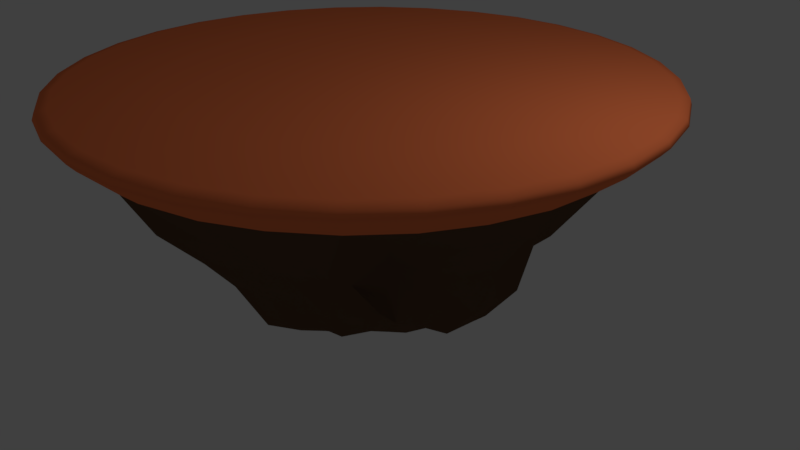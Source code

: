 # Source: SphereLandmass.blend  (saved by Blender 2.79.0; exported with 4.5.12 LTS)
import bpy
from mathutils import Matrix  # noqa: F401  (used for matrix-valued properties, if any)

bpy.ops.wm.read_factory_settings(use_empty=True)
scene = bpy.context.scene
scene.name = 'Round landmass'

# ---- collections
col_collection_1_001 = bpy.data.collections.new('Collection 1.001'); scene.collection.children.link(col_collection_1_001)

# ---- materials (node trees are filled in below, after node groups)
mat_material = bpy.data.materials.new('Material')
mat_material.alpha_threshold = 0.0
mat_material.use_transparent_shadow = False
mat_material.diffuse_color = (0.1248, 0.07036, 0.03955, 1.0)
mat_material.roughness = 0.5
mat_material_003 = bpy.data.materials.new('Material.003')
mat_material_003.alpha_threshold = 0.0
mat_material_003.use_transparent_shadow = False
mat_material_003.diffuse_color = (1.0, 0.227, 0.08022, 1.0)
mat_material_003.roughness = 0.5

# ---- material node trees

# ---- world
world_world = bpy.data.worlds.new('World'); scene.world = world_world
world_world.color = (0.05088, 0.05088, 0.05088)
world_world.use_sun_shadow = False
world_world.sun_shadow_jitter_overblur = 0.0
world_world.cycles.sampling_method = 'MANUAL'

# ---- cameras
cam_camera = bpy.data.cameras.new('Camera')
cam_camera.clip_end = 100.0
cam_camera.lens = 35.0
cam_camera.sensor_width = 32.0
cam_camera.sensor_height = 18.0
cam_camera.ortho_scale = 7.314
cam_camera.dof.focus_distance = 0.0
cam_camera.dof.aperture_fstop = 128.0

# ---- lights
light_lamp = bpy.data.lights.new('Lamp', 'POINT')
light_lamp.transmission_factor = 0.0
light_lamp.cutoff_distance = 30.0
light_lamp.energy = 100.0
light_lamp.shadow_buffer_clip_start = 1.001
light_lamp.shadow_soft_size = 0.1
light_lamp.shadow_maximum_resolution = 0.006
light_lamp.use_absolute_resolution = True

# ---- meshes
me_cylinder = bpy.data.meshes.new('Cylinder')
me_cylinder.from_pydata([(0.092, 1.205, -0.4356), (0.331, 1.173, -0.4082), (0.4994, 1.178, -0.4338), (0.5789, 1.118, -0.4162), (0.7702, 0.9249, -0.3311), (0.9252, 0.6714, -0.3012), (1.078, 0.491, -0.4251), (1.261, 0.3139, -0.401), (1.318, 0.05749, -0.3415), (1.299, -0.2608, -0.3996), (1.263, -0.5509, -0.3516), (1.137, -0.7248, -0.3201), (0.9875, -0.8784, -0.312), (0.7726, -1.049, -0.3662), (0.4822, -1.134, -0.4373), (0.2371, -1.312, -0.4655), (0.01986, -1.372, -0.4627), (-0.2321, -1.319, -0.3744), (-0.5431, -1.276, -0.3122), (-0.7342, -1.18, -0.3337), (-0.9502, -0.9569, -0.4385), (-1.135, -0.7007, -0.4792), (-1.245, -0.4906, -0.4019), (-1.273, -0.3066, -0.3666), (-1.21, -0.1104, -0.3446), (-1.224, 0.1666, -0.3145), (-1.249, 0.4234, -0.3015), (-1.166, 0.5858, -0.257), (-0.9401, 0.7118, -0.266), (-0.702, 0.8961, -0.3395), (-0.5313, 1.027, -0.3994), (-0.2564, 1.129, -0.445), (0.1393, 1.621, -0.2639), (0.1999, 1.981, 0.2054), (0.01351, 2.105, 0.611), (0.05169, 2.825, 1.347), (-0.0009466, 3.386, 1.983), (0.6687, 3.378, 2.018), (0.5743, 2.699, 1.31), (0.2811, 1.981, 0.561), (0.4016, 1.717, 0.08611), (0.447, 1.505, -0.202), (1.249, 3.025, 1.947), (1.331, 2.67, 1.516), (0.8902, 1.925, 0.6816), (0.8311, 1.629, 0.02075), (0.7501, 1.477, -0.1439), (1.77, 2.658, 1.916), (1.763, 2.063, 1.529), (1.364, 1.691, 0.8756), (0.9654, 1.531, 0.2873), (0.7947, 1.377, 0.01378), (2.245, 2.253, 1.91), (1.94, 1.643, 1.326), (1.817, 1.405, 0.8453), (1.439, 1.266, 0.4021), (1.04, 1.126, 0.1024), (2.695, 1.81, 1.93), (2.219, 1.18, 1.055), (2.003, 1.18, 0.6455), (1.639, 1.185, 0.2931), (1.243, 0.8081, 0.03201), (3.078, 1.285, 1.974), (2.255, 0.803, 1.138), (1.931, 0.8631, 0.7384), (1.731, 0.7835, 0.1773), (1.433, 0.551, -0.2564), (3.187, 0.6426, 1.935), (2.514, 0.3081, 1.203), (2.232, 0.5076, 0.8441), (2.08, 0.4374, 0.1745), (1.696, 0.3557, -0.3128), (3.294, 0.009125, 1.953), (2.842, -0.06305, 1.337), (2.16, 0.1871, 0.7175), (1.987, 0.1842, 0.1362), (1.736, 0.1004, -0.2557), (3.242, -0.6357, 1.952), (2.796, -0.3385, 1.397), (2.235, -0.1591, 0.6762), (1.976, -0.207, 0.08118), (1.652, -0.2666, -0.3072), (3.031, -1.247, 1.938), (2.392, -0.8808, 1.303), (1.976, -0.7975, 0.8098), (1.643, -0.6856, 0.3131), (1.496, -0.553, -0.1543), (2.753, -1.831, 1.954), (1.855, -1.351, 1.256), (1.587, -1.117, 0.937), (1.458, -1.028, 0.409), (1.36, -0.7992, -0.06166), (2.361, -2.352, 1.97), (1.708, -2.01, 1.125), (1.47, -1.531, 0.7744), (1.554, -1.207, 0.3158), (1.295, -1.091, -0.06432), (1.884, -2.81, 1.996), (1.218, -2.333, 1.141), (0.93, -1.857, 0.6803), (1.107, -1.522, 0.1807), (1.073, -1.36, -0.1285), (1.284, -3.092, 1.972), (1.004, -2.45, 1.283), (0.8091, -1.902, 0.7143), (0.737, -1.595, 0.2189), (0.7035, -1.365, -0.1849), (0.6627, -3.326, 2.002), (0.5045, -2.594, 1.279), (0.3516, -2.039, 0.6464), (0.3281, -1.792, 0.2445), (0.3478, -1.578, -0.2559), (-0.0007166, -3.256, 1.94), (-0.03334, -2.855, 1.257), (-0.06188, -2.323, 0.7037), (-0.07133, -1.966, 0.2741), (0.06195, -1.655, -0.3189), (-0.6193, -3.103, 1.913), (-0.5569, -2.808, 1.397), (-0.3134, -2.251, 0.8166), (-0.3427, -1.944, 0.3536), (-0.1865, -1.573, -0.1825), (-1.299, -3.124, 1.998), (-1.093, -2.383, 1.23), (-0.8149, -1.915, 0.6546), (-0.7131, -1.826, 0.3692), (-0.5495, -1.495, -0.06619), (-1.917, -2.857, 2.028), (-1.55, -2.2, 1.155), (-1.24, -1.851, 0.456), (-0.8411, -1.684, 0.1924), (-0.7325, -1.409, -0.1003), (-2.447, -2.435, 2.036), (-1.936, -1.892, 1.202), (-1.618, -1.677, 0.4629), (-1.304, -1.571, 0.1754), (-1.059, -1.268, -0.1911), (-2.85, -1.893, 2.015), (-2.143, -1.415, 1.228), (-1.867, -1.289, 0.5633), (-1.723, -1.186, 0.2205), (-1.404, -0.9574, -0.2135), (-3.097, -1.273, 1.97), (-2.344, -0.9509, 1.33), (-1.973, -0.8872, 0.6478), (-1.775, -0.7714, 0.2554), (-1.541, -0.6129, -0.1061), (-3.239, -0.635, 1.945), (-2.314, -0.4408, 1.581), (-1.95, -0.4491, 0.8575), (-1.724, -0.4148, 0.398), (-1.59, -0.3192, -0.05408), (-3.407, 0.01031, 2.001), (-2.311, 0.1753, 1.313), (-2.008, -0.06389, 0.6636), (-1.645, -0.1699, 0.2676), (-1.562, -0.07304, -0.07976), (-3.401, 0.6872, 2.04), (-2.361, 0.6856, 1.024), (-2.186, 0.4126, 0.4807), (-1.826, 0.3045, 0.1795), (-1.622, 0.259, -0.1034), (-3.194, 1.333, 2.032), (-2.285, 1.136, 1.12), (-1.939, 0.8619, 0.5394), (-1.795, 0.6932, 0.1749), (-1.626, 0.5265, -0.0923), (-2.855, 1.917, 2.016), (-2.22, 1.568, 1.095), (-1.68, 1.169, 0.5726), (-1.562, 0.9403, 0.2141), (-1.44, 0.7213, 0.004839), (-2.434, 2.443, 2.021), (-2.176, 1.834, 1.179), (-1.579, 1.23, 0.6529), (-1.386, 0.9406, 0.2877), (-1.181, 0.8508, 0.05695), (-1.909, 2.866, 2.017), (-1.428, 1.944, 1.023), (-1.165, 1.73, 0.6063), (-0.8744, 1.522, 0.2694), (-0.879, 1.172, -0.02605), (-1.315, 3.182, 2.017), (-0.953, 2.376, 1.214), (-0.7799, 1.931, 0.6058), (-0.6398, 1.696, 0.2221), (-0.7035, 1.351, -0.1076), (-0.6482, 3.264, 1.96), (-0.4724, 2.858, 1.422), (-0.3551, 2.059, 0.6569), (-0.2534, 1.878, 0.2035), (-0.3293, 1.512, -0.2393), (-0.001231, 2.354, 2.376), (0.4558, 2.309, 2.376), (0.8952, 2.176, 2.376), (1.3, 1.959, 2.376), (1.655, 1.668, 2.376), (1.947, 1.313, 2.376), (2.163, 0.9079, 2.376), (2.296, 0.4684, 2.376), (2.341, 0.01141, 2.376), (2.296, -0.4456, 2.376), (2.163, -0.885, 2.376), (1.945, -1.289, 2.376), (1.655, -1.645, 2.376), (1.3, -1.936, 2.376), (0.8952, -2.153, 2.376), (0.4558, -2.286, 2.376), (-0.001231, -2.331, 2.376), (-0.4582, -2.286, 2.376), (-0.8977, -2.153, 2.376), (-1.303, -1.936, 2.376), (-1.658, -1.645, 2.376), (-1.949, -1.29, 2.376), (-2.165, -0.8851, 2.376), (-2.299, -0.4456, 2.376), (-2.344, 0.01142, 2.376), (-2.299, 0.4684, 2.376), (-2.165, 0.9079, 2.376), (-1.949, 1.313, 2.376), (-1.658, 1.668, 2.376), (-1.303, 1.959, 2.376), (-0.8977, 2.176, 2.376), (-0.4582, 2.309, 2.376), (-0.001252, 1.237, 2.376), (0.2378, 1.213, 2.376), (0.4676, 1.143, 2.376), (0.6795, 1.03, 2.376), (0.8651, 0.8778, 2.376), (1.017, 0.6921, 2.376), (1.131, 0.4803, 2.376), (1.2, 0.2505, 2.376), (1.224, 0.01143, 2.376), (1.2, -0.2276, 2.376), (1.131, -0.4575, 2.376), (1.017, -0.6693, 2.376), (0.8651, -0.8549, 2.376), (0.6795, -1.007, 2.376), (0.4676, -1.121, 2.376), (0.2378, -1.19, 2.376), (-0.001252, -1.214, 2.376), (-0.2403, -1.19, 2.376), (-0.4701, -1.121, 2.376), (-0.682, -1.007, 2.376), (-0.8676, -0.8549, 2.376), (-1.02, -0.6693, 2.376), (-1.133, -0.4575, 2.376), (-1.203, -0.2276, 2.376), (-1.226, 0.01143, 2.376), (-1.203, 0.2505, 2.376), (-1.133, 0.4803, 2.376), (-1.02, 0.6921, 2.376), (-0.8676, 0.8778, 2.376), (-0.682, 1.03, 2.376), (-0.4701, 1.143, 2.376), (-0.2403, 1.213, 2.376), (-0.6884, 0.1546, 2.376), (0.09613, 0.8982, -0.6233), (0.1707, 0.937, -0.5938), (0.2451, 0.9218, -0.642), (0.3801, 0.7927, -0.6581), (0.6174, 0.6108, -0.5445), (0.7369, 0.4815, -0.447), (0.8018, 0.4162, -0.5032), (0.8817, 0.2951, -0.4642), (0.8781, 0.09874, -0.433), (0.8895, -0.1264, -0.4922), (0.9503, -0.3908, -0.4478), (0.8683, -0.5389, -0.4298), (0.7244, -0.6176, -0.4265), (0.5159, -0.7263, -0.474), (0.2821, -0.7977, -0.5126), (0.1248, -0.9003, -0.4727), (-0.04742, -0.9452, -0.4581), (-0.2515, -0.9624, -0.4625), (-0.4608, -1.002, -0.4703), (-0.5714, -0.9333, -0.5104), (-0.7003, -0.717, -0.6094), (-0.7917, -0.5175, -0.6316), (-0.9332, -0.3971, -0.555), (-1.012, -0.2315, -0.5353), (-0.9106, -0.05526, -0.5283), (-0.8481, 0.1424, -0.4873), (-0.8651, 0.3474, -0.5063), (-0.842, 0.4469, -0.5231), (-0.674, 0.4967, -0.5504), (-0.4902, 0.5815, -0.5898), (-0.3302, 0.6781, -0.621), (-0.1189, 0.7786, -0.636), (0.092, 0.624, -0.7659), (0.04958, 0.6503, -0.6913), (0.09718, 0.6132, -0.6449), (0.2368, 0.485, -0.5956), (0.4101, 0.3529, -0.4958), (0.4734, 0.3048, -0.4368), (0.5125, 0.2973, -0.528), (0.5574, 0.2203, -0.5571), (0.5428, 0.1049, -0.558), (0.5464, 0.002182, -0.6045), (0.6466, -0.2197, -0.5859), (0.6123, -0.3859, -0.5731), (0.5258, -0.4541, -0.5494), (0.3783, -0.507, -0.5664), (0.2337, -0.5348, -0.5949), (0.1348, -0.5569, -0.5568), (-0.01287, -0.6273, -0.532), (-0.1352, -0.6181, -0.5729), (-0.2616, -0.6396, -0.5678), (-0.315, -0.5634, -0.5981), (-0.3719, -0.4158, -0.6729), (-0.4482, -0.3236, -0.6777), (-0.6401, -0.3067, -0.6033), (-0.7489, -0.152, -0.5856), (-0.6928, -0.01004, -0.5965), (-0.5937, 0.07882, -0.5753), (-0.6118, 0.2323, -0.6152), (-0.6123, 0.3123, -0.6477), (-0.4742, 0.3271, -0.6633), (-0.3107, 0.3442, -0.6818), (-0.1625, 0.4012, -0.708), (-0.01928, 0.493, -0.7476), (-0.5952, 0.2906, 2.376), (-0.4781, 0.4143, 2.376), (-0.3416, 0.5208, 2.376), (-0.191, 0.6062, 2.376), (-0.0319, 0.667, 2.376), (0.1294, 0.701, 2.376), (-0.6496, -0.001775, 2.376), (-0.5335, 0.1305, 2.376), (-0.3956, 0.2563, 2.376), (-0.2413, 0.3707, 2.376), (-0.07653, 0.4695, 2.376), (0.09243, 0.5487, 2.376), (0.2591, 0.6054, 2.376), (-0.5832, -0.1617, 2.376), (-0.4465, -0.0414, 2.376), (-0.2919, 0.07977, 2.376), (-0.1253, 0.1971, 2.376), (0.04684, 0.3061, 2.376), (0.218, 0.4026, 2.376), (0.3814, 0.4828, 2.376), (-0.493, -0.3172, 2.376), (-0.34, -0.2149, 2.376), (-0.1739, -0.104, 2.376), (-0.001251, 0.01143, 2.376), (0.1714, 0.1268, 2.376), (0.3375, 0.2378, 2.376), (0.4905, 0.34, 2.376), (-0.3839, -0.4599, 2.376), (-0.2205, -0.3797, 2.376), (-0.04934, -0.2832, 2.376), (0.1228, -0.1742, 2.376), (0.2894, -0.05691, 2.376), (0.444, 0.06426, 2.376), (0.5807, 0.1846, 2.376), (-0.2616, -0.5825, 2.376), (-0.09493, -0.5258, 2.376), (0.07402, -0.4466, 2.376), (0.2388, -0.3479, 2.376), (0.3931, -0.2334, 2.376), (0.531, -0.1076, 2.376), (0.6471, 0.02463, 2.376), (-0.1319, -0.6782, 2.376), (0.0294, -0.6442, 2.376), (0.1885, -0.5833, 2.376), (0.3391, -0.498, 2.376), (0.4756, -0.3914, 2.376), (0.5927, -0.2678, 2.376), (0.6859, -0.1317, 2.376), (0.485, 0.1273, -0.612), (0.3769, 0.1669, -0.5657), (0.2798, 0.1734, -0.492), (0.2465, 0.2329, -0.5089), (0.1436, 0.3131, -0.5169), (0.0008254, 0.4064, -0.5738), (-0.06974, 0.4734, -0.6571), (0.5228, -0.06162, -0.664), (0.3868, -0.01015, -0.6231), (0.2395, 0.02595, -0.5713), (0.1403, 0.1079, -0.5864), (-0.00395, 0.172, -0.5437), (-0.1377, 0.2717, -0.5727), (-0.1788, 0.3715, -0.6368), (0.4479, -0.2269, -0.6665), (0.3467, -0.1724, -0.6052), (0.222, -0.1171, -0.5676), (0.1131, 0.0019, -0.6188), (-0.05192, 0.1043, -0.6077), (-0.1944, 0.2208, -0.6169), (-0.252, 0.3153, -0.6467), (0.3425, -0.3095, -0.606), (0.2146, -0.2474, -0.5535), (0.07315, -0.1655, -0.5543), (0.01772, -0.02142, -0.6305), (-0.1056, 0.07645, -0.6448), (-0.2539, 0.1721, -0.6408), (-0.3444, 0.2638, -0.6501), (0.2446, -0.3654, -0.5867), (0.08784, -0.2932, -0.5458), (-0.0861, -0.2136, -0.5786), (-0.07315, -0.09003, -0.6839), (-0.1424, -0.01227, -0.7193), (-0.3108, 0.0806, -0.7039), (-0.4438, 0.1969, -0.6828), (0.1749, -0.4043, -0.6154), (0.03112, -0.3185, -0.5605), (-0.1236, -0.2165, -0.5853), (-0.0831, -0.1196, -0.7019), (-0.1378, -0.09532, -0.7623), (-0.3377, -0.05665, -0.7412), (-0.4816, 0.07949, -0.6935), (0.07094, -0.4372, -0.6131), (-0.05895, -0.3851, -0.5757), (-0.1574, -0.2807, -0.583), (-0.1593, -0.172, -0.6547), (-0.2332, -0.1575, -0.6896), (-0.4367, -0.195, -0.6519), (-0.55, -0.07186, -0.6189), (-0.0009707, 3.603, 2.166), (-0.001049, 3.526, 2.376), (-0.0009912, 3.683, 2.271), (-0.00102, 3.655, 2.348), (0.684, 3.456, 2.376), (0.7001, 3.536, 2.161), (0.7094, 3.583, 2.347), (0.7152, 3.612, 2.268), (1.342, 3.253, 2.376), (1.368, 3.313, 2.181), (1.391, 3.371, 2.349), (1.4, 3.393, 2.278), (1.948, 2.926, 2.376), (1.982, 2.975, 2.188), (2.018, 3.031, 2.35), (2.031, 3.049, 2.282), (2.477, 2.487, 2.376), (2.52, 2.53, 2.188), (2.567, 2.577, 2.35), (2.583, 2.592, 2.282), (2.911, 1.956, 2.376), (2.967, 1.992, 2.179), (3.017, 2.027, 2.349), (3.037, 2.04, 2.278), (3.232, 1.35, 2.376), (3.301, 1.378, 2.171), (3.351, 1.399, 2.348), (3.376, 1.409, 2.273), (3.43, 0.6929, 2.376), (3.497, 0.7052, 2.179), (3.555, 0.7176, 2.349), (3.58, 0.722, 2.277), (3.497, 0.01102, 2.376), (3.569, 0.01006, 2.173), (3.625, 0.01085, 2.348), (3.651, 0.0105, 2.274), (3.429, -0.6713, 2.376), (3.502, -0.6867, 2.171), (3.555, -0.6965, 2.348), (3.582, -0.7022, 2.273), (3.23, -1.328, 2.376), (3.298, -1.356, 2.172), (3.349, -1.377, 2.348), (3.373, -1.388, 2.274), (2.907, -1.933, 2.376), (2.969, -1.975, 2.17), (3.014, -2.004, 2.348), (3.037, -2.02, 2.273), (2.474, -2.464, 2.376), (2.528, -2.519, 2.168), (2.565, -2.555, 2.348), (2.585, -2.575, 2.272), (1.945, -2.901, 2.376), (1.99, -2.969, 2.163), (2.017, -3.008, 2.347), (2.033, -3.033, 2.269), (1.34, -3.226, 2.376), (1.37, -3.3, 2.165), (1.39, -3.346, 2.347), (1.401, -3.373, 2.27), (0.6831, -3.428, 2.376), (0.6989, -3.508, 2.163), (0.7085, -3.556, 2.347), (0.7142, -3.585, 2.269), (-0.0007923, -3.499, 2.376), (-0.0006912, -3.567, 2.179), (-0.0007341, -3.627, 2.349), (-0.000697, -3.652, 2.277), (-0.6858, -3.434, 2.376), (-0.6971, -3.493, 2.19), (-0.7105, -3.559, 2.351), (-0.7146, -3.58, 2.283), (-1.346, -3.237, 2.376), (-1.376, -3.309, 2.167), (-1.396, -3.356, 2.348), (-1.407, -3.383, 2.271), (-1.956, -2.914, 2.376), (-2.001, -2.983, 2.161), (-2.028, -3.022, 2.347), (-2.045, -3.047, 2.268), (-2.491, -2.478, 2.376), (-2.549, -2.536, 2.162), (-2.583, -2.57, 2.347), (-2.604, -2.592, 2.269), (-2.93, -1.946, 2.376), (-2.996, -1.99, 2.165), (-3.038, -2.018, 2.347), (-3.062, -2.034, 2.27), (-3.257, -1.338, 2.376), (-3.326, -1.367, 2.171), (-3.377, -1.388, 2.348), (-3.402, -1.398, 2.273), (-3.459, -0.6778, 2.376), (-3.528, -0.6921, 2.175), (-3.585, -0.7032, 2.349), (-3.61, -0.7084, 2.275), (-3.528, 0.01094, 2.376), (-3.605, 0.01053, 2.167), (-3.658, 0.01084, 2.348), (-3.686, 0.01069, 2.271), (-3.46, 0.6996, 2.376), (-3.54, 0.715, 2.163), (-3.588, 0.7249, 2.347), (-3.617, 0.7306, 2.269), (-3.259, 1.361, 2.376), (-3.334, 1.391, 2.163), (-3.379, 1.411, 2.347), (-3.407, 1.422, 2.269), (-2.933, 1.97, 2.376), (-2.999, 2.014, 2.164), (-3.041, 2.042, 2.347), (-3.065, 2.058, 2.27), (-2.493, 2.503, 2.376), (-2.55, 2.56, 2.163), (-2.585, 2.595, 2.347), (-2.606, 2.616, 2.269), (-1.958, 2.94, 2.376), (-2.003, 3.006, 2.163), (-2.03, 3.048, 2.347), (-2.046, 3.072, 2.269), (-1.348, 3.263, 2.376), (-1.379, 3.338, 2.163), (-1.398, 3.384, 2.347), (-1.409, 3.411, 2.269), (-0.6872, 3.461, 2.376), (-0.701, 3.53, 2.174), (-0.7123, 3.587, 2.349), (-0.7173, 3.613, 2.275)], [], [(187, 543, 418, 36), (430, 426, 194, 195), (434, 430, 195, 196), (438, 434, 196, 197), (442, 438, 197, 198), (446, 442, 198, 199), (450, 446, 199, 200), (454, 450, 200, 201), (458, 454, 201, 202), (462, 458, 202, 203), (466, 462, 203, 204), (470, 466, 204, 205), (474, 470, 205, 206), (478, 474, 206, 207), (482, 478, 207, 208), (486, 482, 208, 209), (490, 486, 209, 210), (494, 490, 210, 211), (498, 494, 211, 212), (502, 498, 212, 213), (506, 502, 213, 214), (510, 506, 214, 215), (514, 510, 215, 216), (518, 514, 216, 217), (522, 518, 217, 218), (526, 522, 218, 219), (530, 526, 219, 220), (534, 530, 220, 221), (538, 534, 221, 222), (542, 538, 222, 223), (191, 190, 33, 32), (419, 542, 223, 192), (31, 191, 32, 0), (190, 189, 34, 33), (189, 188, 35, 34), (188, 187, 36, 35), (30, 186, 191, 31), (186, 185, 190, 191), (185, 184, 189, 190), (184, 183, 188, 189), (183, 182, 187, 188), (29, 181, 186, 30), (181, 180, 185, 186), (180, 179, 184, 185), (179, 178, 183, 184), (178, 177, 182, 183), (28, 176, 181, 29), (176, 175, 180, 181), (175, 174, 179, 180), (174, 173, 178, 179), (173, 172, 177, 178), (27, 171, 176, 28), (171, 170, 175, 176), (170, 169, 174, 175), (169, 168, 173, 174), (168, 167, 172, 173), (26, 166, 171, 27), (166, 165, 170, 171), (165, 164, 169, 170), (164, 163, 168, 169), (163, 162, 167, 168), (25, 161, 166, 26), (161, 160, 165, 166), (160, 159, 164, 165), (159, 158, 163, 164), (158, 157, 162, 163), (24, 156, 161, 25), (156, 155, 160, 161), (155, 154, 159, 160), (154, 153, 158, 159), (153, 152, 157, 158), (23, 151, 156, 24), (151, 150, 155, 156), (150, 149, 154, 155), (149, 148, 153, 154), (148, 147, 152, 153), (22, 146, 151, 23), (146, 145, 150, 151), (145, 144, 149, 150), (144, 143, 148, 149), (143, 142, 147, 148), (21, 141, 146, 22), (141, 140, 145, 146), (140, 139, 144, 145), (139, 138, 143, 144), (138, 137, 142, 143), (20, 136, 141, 21), (136, 135, 140, 141), (135, 134, 139, 140), (134, 133, 138, 139), (133, 132, 137, 138), (19, 131, 136, 20), (131, 130, 135, 136), (130, 129, 134, 135), (129, 128, 133, 134), (128, 127, 132, 133), (18, 126, 131, 19), (126, 125, 130, 131), (125, 124, 129, 130), (124, 123, 128, 129), (123, 122, 127, 128), (17, 121, 126, 18), (121, 120, 125, 126), (120, 119, 124, 125), (119, 118, 123, 124), (118, 117, 122, 123), (16, 116, 121, 17), (116, 115, 120, 121), (115, 114, 119, 120), (114, 113, 118, 119), (113, 112, 117, 118), (15, 111, 116, 16), (111, 110, 115, 116), (110, 109, 114, 115), (109, 108, 113, 114), (108, 107, 112, 113), (14, 106, 111, 15), (106, 105, 110, 111), (105, 104, 109, 110), (104, 103, 108, 109), (103, 102, 107, 108), (13, 101, 106, 14), (101, 100, 105, 106), (100, 99, 104, 105), (99, 98, 103, 104), (98, 97, 102, 103), (12, 96, 101, 13), (96, 95, 100, 101), (95, 94, 99, 100), (94, 93, 98, 99), (93, 92, 97, 98), (11, 91, 96, 12), (91, 90, 95, 96), (90, 89, 94, 95), (89, 88, 93, 94), (88, 87, 92, 93), (10, 86, 91, 11), (86, 85, 90, 91), (85, 84, 89, 90), (84, 83, 88, 89), (83, 82, 87, 88), (9, 81, 86, 10), (81, 80, 85, 86), (80, 79, 84, 85), (79, 78, 83, 84), (78, 77, 82, 83), (8, 76, 81, 9), (76, 75, 80, 81), (75, 74, 79, 80), (74, 73, 78, 79), (73, 72, 77, 78), (7, 71, 76, 8), (71, 70, 75, 76), (70, 69, 74, 75), (69, 68, 73, 74), (68, 67, 72, 73), (6, 66, 71, 7), (66, 65, 70, 71), (65, 64, 69, 70), (64, 63, 68, 69), (63, 62, 67, 68), (5, 61, 66, 6), (61, 60, 65, 66), (60, 59, 64, 65), (59, 58, 63, 64), (58, 57, 62, 63), (4, 56, 61, 5), (56, 55, 60, 61), (55, 54, 59, 60), (54, 53, 58, 59), (53, 52, 57, 58), (3, 51, 56, 4), (51, 50, 55, 56), (50, 49, 54, 55), (49, 48, 53, 54), (48, 47, 52, 53), (2, 46, 51, 3), (46, 45, 50, 51), (45, 44, 49, 50), (44, 43, 48, 49), (43, 42, 47, 48), (1, 41, 46, 2), (41, 40, 45, 46), (40, 39, 44, 45), (39, 38, 43, 44), (38, 37, 42, 43), (0, 32, 41, 1), (32, 33, 40, 41), (33, 34, 39, 40), (34, 35, 38, 39), (35, 36, 37, 38), (77, 455, 459, 82), (122, 491, 495, 127), (167, 527, 531, 172), (57, 439, 443, 62), (102, 475, 479, 107), (147, 511, 515, 152), (37, 423, 427, 42), (82, 459, 463, 87), (127, 495, 499, 132), (172, 531, 535, 177), (62, 443, 447, 67), (107, 479, 483, 112), (152, 515, 519, 157), (42, 427, 431, 47), (87, 463, 467, 92), (132, 499, 503, 137), (177, 535, 539, 182), (67, 447, 451, 72), (112, 483, 487, 117), (157, 519, 523, 162), (47, 431, 435, 52), (92, 467, 471, 97), (137, 503, 507, 142), (182, 539, 543, 187), (72, 451, 455, 77), (117, 487, 491, 122), (162, 523, 527, 167), (52, 435, 439, 57), (97, 471, 475, 102), (142, 507, 511, 147), (36, 418, 423, 37), (426, 422, 193, 194), (194, 193, 225, 226), (221, 220, 252, 253), (208, 207, 239, 240), (195, 194, 226, 227), (222, 221, 253, 254), (209, 208, 240, 241), (196, 195, 227, 228), (223, 222, 254, 255), (210, 209, 241, 242), (197, 196, 228, 229), (192, 223, 255, 224), (211, 210, 242, 243), (198, 197, 229, 230), (212, 211, 243, 244), (199, 198, 230, 231), (213, 212, 244, 245), (200, 199, 231, 232), (214, 213, 245, 246), (201, 200, 232, 233), (215, 214, 246, 247), (202, 201, 233, 234), (216, 215, 247, 248), (203, 202, 234, 235), (217, 216, 248, 249), (204, 203, 235, 236), (218, 217, 249, 250), (205, 204, 236, 237), (219, 218, 250, 251), (206, 205, 237, 238), (193, 192, 224, 225), (220, 219, 251, 252), (207, 206, 238, 239), (364, 238, 237, 365), (357, 364, 365, 358), (350, 357, 358, 351), (343, 350, 351, 344), (336, 343, 344, 337), (329, 336, 337, 330), (322, 329, 330, 323), (252, 322, 323, 253), (363, 239, 238, 364), (356, 363, 364, 357), (349, 356, 357, 350), (342, 349, 350, 343), (335, 342, 343, 336), (328, 335, 336, 329), (321, 328, 329, 322), (251, 321, 322, 252), (362, 240, 239, 363), (355, 362, 363, 356), (348, 355, 356, 349), (341, 348, 349, 342), (334, 341, 342, 335), (327, 334, 335, 328), (256, 327, 328, 321), (250, 256, 321, 251), (242, 241, 240, 362), (243, 242, 362, 355), (244, 243, 355, 348), (245, 244, 348, 341), (246, 245, 341, 334), (247, 246, 334, 327), (248, 247, 327, 256), (249, 248, 256, 250), (27, 28, 285, 284), (5, 6, 263, 262), (14, 15, 272, 271), (23, 24, 281, 280), (1, 2, 259, 258), (10, 11, 268, 267), (19, 20, 277, 276), (28, 29, 286, 285), (6, 7, 264, 263), (15, 16, 273, 272), (24, 25, 282, 281), (2, 3, 260, 259), (11, 12, 269, 268), (20, 21, 278, 277), (29, 30, 287, 286), (7, 8, 265, 264), (16, 17, 274, 273), (25, 26, 283, 282), (3, 4, 261, 260), (12, 13, 270, 269), (21, 22, 279, 278), (30, 31, 288, 287), (8, 9, 266, 265), (17, 18, 275, 274), (26, 27, 284, 283), (4, 5, 262, 261), (13, 14, 271, 270), (22, 23, 280, 279), (0, 1, 258, 257), (31, 0, 257, 288), (9, 10, 267, 266), (18, 19, 276, 275), (259, 260, 292, 291), (286, 287, 319, 318), (273, 274, 306, 305), (260, 261, 293, 292), (287, 288, 320, 319), (274, 275, 307, 306), (261, 262, 294, 293), (288, 257, 289, 320), (275, 276, 308, 307), (262, 263, 295, 294), (276, 277, 309, 308), (263, 264, 296, 295), (277, 278, 310, 309), (264, 265, 297, 296), (278, 279, 311, 310), (265, 266, 298, 297), (279, 280, 312, 311), (266, 267, 299, 298), (280, 281, 313, 312), (267, 268, 300, 299), (281, 282, 314, 313), (268, 269, 301, 300), (282, 283, 315, 314), (269, 270, 302, 301), (283, 284, 316, 315), (270, 271, 303, 302), (257, 258, 290, 289), (284, 285, 317, 316), (271, 272, 304, 303), (258, 259, 291, 290), (285, 286, 318, 317), (272, 273, 305, 304), (368, 234, 233, 232), (361, 368, 232, 231), (354, 361, 231, 230), (347, 354, 230, 229), (340, 347, 229, 228), (333, 340, 228, 227), (326, 333, 227, 226), (224, 326, 226, 225), (367, 235, 234, 368), (360, 367, 368, 361), (353, 360, 361, 354), (346, 353, 354, 347), (339, 346, 347, 340), (332, 339, 340, 333), (325, 332, 333, 326), (255, 325, 326, 224), (366, 236, 235, 367), (359, 366, 367, 360), (352, 359, 360, 353), (345, 352, 353, 346), (338, 345, 346, 339), (331, 338, 339, 332), (324, 331, 332, 325), (254, 324, 325, 255), (365, 237, 236, 366), (358, 365, 366, 359), (351, 358, 359, 352), (344, 351, 352, 345), (337, 344, 345, 338), (330, 337, 338, 331), (323, 330, 331, 324), (253, 323, 324, 254), (297, 298, 369, 296), (298, 299, 376, 369), (299, 300, 383, 376), (300, 301, 390, 383), (301, 302, 397, 390), (302, 303, 404, 397), (303, 304, 411, 404), (304, 305, 306, 411), (296, 369, 370, 295), (369, 376, 377, 370), (376, 383, 384, 377), (383, 390, 391, 384), (390, 397, 398, 391), (397, 404, 405, 398), (404, 411, 412, 405), (411, 306, 307, 412), (295, 370, 371, 294), (370, 377, 378, 371), (377, 384, 385, 378), (384, 391, 392, 385), (391, 398, 399, 392), (398, 405, 406, 399), (405, 412, 413, 406), (412, 307, 308, 413), (294, 371, 372, 293), (371, 378, 379, 372), (378, 385, 386, 379), (385, 392, 393, 386), (392, 399, 400, 393), (399, 406, 407, 400), (406, 413, 414, 407), (413, 308, 309, 414), (293, 372, 373, 292), (372, 379, 380, 373), (379, 386, 387, 380), (386, 393, 394, 387), (393, 400, 401, 394), (400, 407, 408, 401), (407, 414, 415, 408), (414, 309, 310, 415), (292, 373, 374, 291), (373, 380, 381, 374), (380, 387, 388, 381), (387, 394, 395, 388), (394, 401, 402, 395), (401, 408, 409, 402), (408, 415, 416, 409), (415, 310, 311, 416), (291, 374, 375, 290), (374, 381, 382, 375), (381, 388, 389, 382), (388, 395, 396, 389), (395, 402, 403, 396), (402, 409, 410, 403), (409, 416, 417, 410), (416, 311, 312, 417), (290, 375, 320, 289), (375, 382, 319, 320), (382, 389, 318, 319), (389, 396, 317, 318), (396, 403, 316, 317), (403, 410, 315, 316), (410, 417, 314, 315), (417, 312, 313, 314), (423, 418, 420, 425), (425, 420, 421, 424), (424, 421, 419, 422), (427, 423, 425, 429), (429, 425, 424, 428), (428, 424, 422, 426), (431, 427, 429, 433), (433, 429, 428, 432), (432, 428, 426, 430), (435, 431, 433, 437), (437, 433, 432, 436), (436, 432, 430, 434), (439, 435, 437, 441), (441, 437, 436, 440), (440, 436, 434, 438), (443, 439, 441, 445), (445, 441, 440, 444), (444, 440, 438, 442), (447, 443, 445, 449), (449, 445, 444, 448), (448, 444, 442, 446), (451, 447, 449, 453), (453, 449, 448, 452), (452, 448, 446, 450), (455, 451, 453, 457), (457, 453, 452, 456), (456, 452, 450, 454), (459, 455, 457, 461), (461, 457, 456, 460), (460, 456, 454, 458), (463, 459, 461, 465), (465, 461, 460, 464), (464, 460, 458, 462), (467, 463, 465, 469), (469, 465, 464, 468), (468, 464, 462, 466), (471, 467, 469, 473), (473, 469, 468, 472), (472, 468, 466, 470), (475, 471, 473, 477), (477, 473, 472, 476), (476, 472, 470, 474), (479, 475, 477, 481), (481, 477, 476, 480), (480, 476, 474, 478), (483, 479, 481, 485), (485, 481, 480, 484), (484, 480, 478, 482), (487, 483, 485, 489), (489, 485, 484, 488), (488, 484, 482, 486), (491, 487, 489, 493), (493, 489, 488, 492), (492, 488, 486, 490), (495, 491, 493, 497), (497, 493, 492, 496), (496, 492, 490, 494), (499, 495, 497, 501), (501, 497, 496, 500), (500, 496, 494, 498), (503, 499, 501, 505), (505, 501, 500, 504), (504, 500, 498, 502), (507, 503, 505, 509), (509, 505, 504, 508), (508, 504, 502, 506), (511, 507, 509, 513), (513, 509, 508, 512), (512, 508, 506, 510), (515, 511, 513, 517), (517, 513, 512, 516), (516, 512, 510, 514), (519, 515, 517, 521), (521, 517, 516, 520), (520, 516, 514, 518), (523, 519, 521, 525), (525, 521, 520, 524), (524, 520, 518, 522), (527, 523, 525, 529), (529, 525, 524, 528), (528, 524, 522, 526), (531, 527, 529, 533), (533, 529, 528, 532), (532, 528, 526, 530), (535, 531, 533, 537), (537, 533, 532, 536), (536, 532, 530, 534), (539, 535, 537, 541), (541, 537, 536, 540), (540, 536, 534, 538), (543, 539, 541, 545), (545, 541, 540, 544), (544, 540, 538, 542), (418, 543, 545, 420), (420, 545, 544, 421), (421, 544, 542, 419), (422, 419, 192, 193)])
me_cylinder.polygons.foreach_set('use_smooth', [True] * 544)
me_cylinder.polygons.foreach_set('material_index', [1, 1, 1, 1, 1, 1, 1, 1, 1, 1, 1, 1, 1, 1, 1, 1, 1, 1, 1, 1, 1, 1, 1, 1, 1, 1, 1, 1, 1, 1, 0, 1, 0, 0, 0, 0, 0, 0, 0, 0, 0, 0, 0, 0, 0, 0, 0, 0, 0, 0, 0, 0, 0, 0, 0, 0, 0, 0, 0, 0, 0, 0, 0, 0, 0, 0, 0, 0, 0, 0, 0, 0, 0, 0, 0, 0, 0, 0, 0, 0, 0, 0, 0, 0, 0, 0, 0, 0, 0, 0, 0, 0, 0, 0, 0, 0, 0, 0, 0, 0, 0, 0, 0, 0, 0, 0, 0, 0, 0, 0, 0, 0, 0, 0, 0, 0, 0, 0, 0, 0, 0, 0, 0, 0, 0, 0, 0, 0, 0, 0, 0, 0, 0, 0, 0, 0, 0, 0, 0, 0, 0, 0, 0, 0, 0, 0, 0, 0, 0, 0, 0, 0, 0, 0, 0, 0, 0, 0, 0, 0, 0, 0, 0, 0, 0, 0, 0, 0, 0, 0, 0, 0, 0, 0, 0, 0, 0, 0, 0, 0, 0, 0, 0, 0, 0, 0, 0, 0, 0, 0, 0, 1, 1, 1, 1, 1, 1, 1, 1, 1, 1, 1, 1, 1, 1, 1, 1, 1, 1, 1, 1, 1, 1, 1, 1, 1, 1, 1, 1, 1, 1, 1, 1, 1, 1, 1, 1, 1, 1, 1, 1, 1, 1, 1, 1, 1, 1, 1, 1, 1, 1, 1, 1, 1, 1, 1, 1, 1, 1, 1, 1, 1, 1, 1, 1, 1, 1, 1, 1, 1, 1, 1, 1, 1, 1, 1, 1, 1, 1, 1, 1, 1, 1, 1, 1, 1, 1, 1, 1, 1, 1, 1, 1, 1, 1, 1, 1, 0, 0, 0, 0, 0, 0, 0, 0, 0, 0, 0, 0, 0, 0, 0, 0, 0, 0, 0, 0, 0, 0, 0, 0, 0, 0, 0, 0, 0, 0, 0, 0, 0, 0, 0, 0, 0, 0, 0, 0, 0, 0, 0, 0, 0, 0, 0, 0, 0, 0, 0, 0, 0, 0, 0, 0, 0, 0, 0, 0, 0, 0, 0, 0, 1, 1, 1, 1, 1, 1, 1, 1, 1, 1, 1, 1, 1, 1, 1, 1, 1, 1, 1, 1, 1, 1, 1, 1, 1, 1, 1, 1, 1, 1, 1, 1, 0, 0, 0, 0, 0, 0, 0, 0, 0, 0, 0, 0, 0, 0, 0, 0, 0, 0, 0, 0, 0, 0, 0, 0, 0, 0, 0, 0, 0, 0, 0, 0, 0, 0, 0, 0, 0, 0, 0, 0, 0, 0, 0, 0, 0, 0, 0, 0, 0, 0, 0, 0, 0, 0, 0, 0, 0, 0, 0, 0, 0, 0, 0, 0, 1, 1, 1, 1, 1, 1, 1, 1, 1, 1, 1, 1, 1, 1, 1, 1, 1, 1, 1, 1, 1, 1, 1, 1, 1, 1, 1, 1, 1, 1, 1, 1, 1, 1, 1, 1, 1, 1, 1, 1, 1, 1, 1, 1, 1, 1, 1, 1, 1, 1, 1, 1, 1, 1, 1, 1, 1, 1, 1, 1, 1, 1, 1, 1, 1, 1, 1, 1, 1, 1, 1, 1, 1, 1, 1, 1, 1, 1, 1, 1, 1, 1, 1, 1, 1, 1, 1, 1, 1, 1, 1, 1, 1, 1, 1, 1, 1])
me_cylinder.materials.append(mat_material)
me_cylinder.materials.append(mat_material_003)
me_cylinder.use_remesh_preserve_volume = False
me_cylinder.use_remesh_preserve_attributes = False
me_cylinder.use_mirror_vertex_groups = False
me_cylinder.update()

# ---- objects
ob_cylinder = bpy.data.objects.new('Cylinder', me_cylinder)
ob_lamp = bpy.data.objects.new('Lamp', light_lamp)
ob_camera = bpy.data.objects.new('Camera', cam_camera)

# ---- transforms, parenting, visibility, modifiers, constraints
ob_cylinder.location = (0.0, 0.0, 0.0)
ob_cylinder.lineart.crease_threshold = 0.0
ob_lamp.location = (4.076, 1.005, 5.904)
ob_lamp.rotation_euler = (0.6503, 0.05522, 1.866)
ob_lamp.lock_rotations_4d = False
ob_lamp.empty_display_type = 'ARROWS'
ob_lamp.color = (0.0, 0.0, 0.0, 0.0)
ob_lamp.lineart.crease_threshold = 0.0
ob_camera.location = (7.481, -6.508, 5.344)
ob_camera.rotation_euler = (1.109, 0.0, 0.8149)
ob_camera.lock_rotations_4d = False
ob_camera.empty_display_type = 'ARROWS'
ob_camera.color = (0.0, 0.0, 0.0, 0.0)
ob_camera.display_type = 'WIRE'
ob_camera.lineart.crease_threshold = 0.0

# ---- collection membership
col_collection_1_001.objects.link(ob_cylinder)
col_collection_1_001.objects.link(ob_lamp)
col_collection_1_001.objects.link(ob_camera)

# ---- scene / render settings (as saved in the file)
scene.camera = ob_camera
scene.frame_start = 1; scene.frame_end = 250; scene.frame_set(1)
scene.render.engine = 'BLENDER_EEVEE_NEXT'
scene.render.resolution_percentage = 50
scene.render.dither_intensity = 0.0
scene.cycles.use_denoising = False
scene.cycles.samples = 128
scene.cycles.sampling_pattern = 'TABULATED_SOBOL'
scene.cycles.use_adaptive_sampling = False
scene.cycles.use_light_tree = False
scene.cycles.blur_glossy = 0.0
scene.cycles.sample_clamp_indirect = 0.0
scene.view_settings.view_transform = 'Standard'
bpy.context.view_layer.update()
